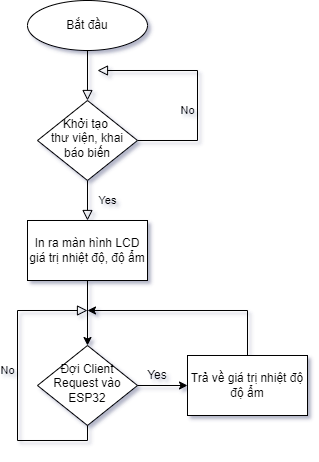

The diagram above was exported from draw.io. Its source (the exported page's mxGraphModel, read from the mxfile embedded in the PNG):
<mxGraphModel dx="1128" dy="630" grid="1" gridSize="10" guides="1" tooltips="1" connect="1" arrows="1" fold="1" page="1" pageScale="1" pageWidth="827" pageHeight="1169" math="0" shadow="0">
  <root>
    <mxCell id="WIyWlLk6GJQsqaUBKTNV-0" />
    <mxCell id="WIyWlLk6GJQsqaUBKTNV-1" parent="WIyWlLk6GJQsqaUBKTNV-0" />
    <mxCell id="WIyWlLk6GJQsqaUBKTNV-2" value="" style="rounded=0;html=1;jettySize=auto;orthogonalLoop=1;fontSize=11;endArrow=block;endFill=0;endSize=8;strokeWidth=1;shadow=0;labelBackgroundColor=none;edgeStyle=orthogonalEdgeStyle;" parent="WIyWlLk6GJQsqaUBKTNV-1" target="WIyWlLk6GJQsqaUBKTNV-6" edge="1">
      <mxGeometry relative="1" as="geometry">
        <mxPoint x="220" y="120" as="sourcePoint" />
      </mxGeometry>
    </mxCell>
    <mxCell id="WIyWlLk6GJQsqaUBKTNV-4" value="Yes" style="rounded=0;html=1;jettySize=auto;orthogonalLoop=1;fontSize=11;endArrow=block;endFill=0;endSize=8;strokeWidth=1;shadow=0;labelBackgroundColor=none;edgeStyle=orthogonalEdgeStyle;entryX=0.5;entryY=0;entryDx=0;entryDy=0;" parent="WIyWlLk6GJQsqaUBKTNV-1" source="WIyWlLk6GJQsqaUBKTNV-6" edge="1">
      <mxGeometry y="20" relative="1" as="geometry">
        <mxPoint as="offset" />
        <mxPoint x="220" y="290" as="targetPoint" />
        <Array as="points" />
      </mxGeometry>
    </mxCell>
    <mxCell id="WIyWlLk6GJQsqaUBKTNV-5" value="No" style="edgeStyle=orthogonalEdgeStyle;rounded=0;html=1;jettySize=auto;orthogonalLoop=1;fontSize=11;endArrow=block;endFill=0;endSize=8;strokeWidth=1;shadow=0;labelBackgroundColor=none;" parent="WIyWlLk6GJQsqaUBKTNV-1" source="WIyWlLk6GJQsqaUBKTNV-6" edge="1">
      <mxGeometry x="-0.2174" y="10" relative="1" as="geometry">
        <mxPoint as="offset" />
        <mxPoint x="230" y="140" as="targetPoint" />
        <Array as="points">
          <mxPoint x="330" y="210" />
          <mxPoint x="330" y="140" />
        </Array>
      </mxGeometry>
    </mxCell>
    <mxCell id="WIyWlLk6GJQsqaUBKTNV-6" value="Khởi tạo&amp;nbsp;&lt;br&gt;thư viện, khai báo biến" style="rhombus;whiteSpace=wrap;html=1;shadow=0;fontFamily=Helvetica;fontSize=12;align=center;strokeWidth=1;spacing=6;spacingTop=-4;" parent="WIyWlLk6GJQsqaUBKTNV-1" vertex="1">
      <mxGeometry x="170" y="170" width="100" height="80" as="geometry" />
    </mxCell>
    <mxCell id="WIyWlLk6GJQsqaUBKTNV-10" value="Đợi Client Request vào ESP32" style="rhombus;whiteSpace=wrap;html=1;shadow=0;fontFamily=Helvetica;fontSize=12;align=center;strokeWidth=1;spacing=6;spacingTop=-4;" parent="WIyWlLk6GJQsqaUBKTNV-1" vertex="1">
      <mxGeometry x="170" y="415" width="100" height="80" as="geometry" />
    </mxCell>
    <mxCell id="UBeU7I4NUUOhOKemIB6V-8" value="No" style="edgeStyle=orthogonalEdgeStyle;rounded=0;html=1;jettySize=auto;orthogonalLoop=1;fontSize=11;endArrow=block;endFill=0;endSize=8;strokeWidth=1;shadow=0;labelBackgroundColor=none;" parent="WIyWlLk6GJQsqaUBKTNV-1" source="WIyWlLk6GJQsqaUBKTNV-10" edge="1">
      <mxGeometry x="0.0877" y="10" relative="1" as="geometry">
        <mxPoint as="offset" />
        <mxPoint x="150" y="455" as="sourcePoint" />
        <mxPoint x="220" y="380" as="targetPoint" />
        <Array as="points">
          <mxPoint x="220" y="510" />
          <mxPoint x="150" y="510" />
          <mxPoint x="150" y="380" />
        </Array>
      </mxGeometry>
    </mxCell>
    <mxCell id="dBS1-IxDZQMd6eFrZW__-0" value="Trả về giá trị nhiệt độ độ ẩm" style="rounded=0;whiteSpace=wrap;html=1;" parent="WIyWlLk6GJQsqaUBKTNV-1" vertex="1">
      <mxGeometry x="320" y="425" width="120" height="60" as="geometry" />
    </mxCell>
    <mxCell id="dBS1-IxDZQMd6eFrZW__-1" value="In ra màn hình LCD giá trị nhiệt độ, độ ẩm" style="rounded=0;whiteSpace=wrap;html=1;" parent="WIyWlLk6GJQsqaUBKTNV-1" vertex="1">
      <mxGeometry x="160" y="290" width="120" height="60" as="geometry" />
    </mxCell>
    <mxCell id="dBS1-IxDZQMd6eFrZW__-5" value="" style="endArrow=classic;html=1;rounded=0;exitX=0.5;exitY=1;exitDx=0;exitDy=0;entryX=0.5;entryY=0;entryDx=0;entryDy=0;" parent="WIyWlLk6GJQsqaUBKTNV-1" source="dBS1-IxDZQMd6eFrZW__-1" target="WIyWlLk6GJQsqaUBKTNV-10" edge="1">
      <mxGeometry width="50" height="50" relative="1" as="geometry">
        <mxPoint x="280" y="490" as="sourcePoint" />
        <mxPoint x="330" y="440" as="targetPoint" />
      </mxGeometry>
    </mxCell>
    <mxCell id="dBS1-IxDZQMd6eFrZW__-6" value="" style="endArrow=classic;html=1;rounded=0;exitX=1;exitY=0.5;exitDx=0;exitDy=0;" parent="WIyWlLk6GJQsqaUBKTNV-1" source="WIyWlLk6GJQsqaUBKTNV-10" edge="1">
      <mxGeometry width="50" height="50" relative="1" as="geometry">
        <mxPoint x="350" y="455" as="sourcePoint" />
        <mxPoint x="320" y="455" as="targetPoint" />
      </mxGeometry>
    </mxCell>
    <mxCell id="dBS1-IxDZQMd6eFrZW__-7" value="Yes" style="text;html=1;strokeColor=none;fillColor=none;align=center;verticalAlign=middle;whiteSpace=wrap;rounded=0;" parent="WIyWlLk6GJQsqaUBKTNV-1" vertex="1">
      <mxGeometry x="260" y="430" width="60" height="30" as="geometry" />
    </mxCell>
    <mxCell id="dBS1-IxDZQMd6eFrZW__-9" value="" style="endArrow=classic;html=1;rounded=0;entryX=0.5;entryY=0;entryDx=0;entryDy=0;" parent="WIyWlLk6GJQsqaUBKTNV-1" edge="1">
      <mxGeometry width="50" height="50" relative="1" as="geometry">
        <mxPoint x="380" y="380" as="sourcePoint" />
        <mxPoint x="220" y="380" as="targetPoint" />
      </mxGeometry>
    </mxCell>
    <mxCell id="dBS1-IxDZQMd6eFrZW__-10" value="" style="endArrow=none;html=1;rounded=0;" parent="WIyWlLk6GJQsqaUBKTNV-1" edge="1">
      <mxGeometry width="50" height="50" relative="1" as="geometry">
        <mxPoint x="380" y="425" as="sourcePoint" />
        <mxPoint x="380" y="380" as="targetPoint" />
      </mxGeometry>
    </mxCell>
    <mxCell id="iX1iJ7dhC4yPsDlUYKVj-0" value="Bắt đầu" style="ellipse;whiteSpace=wrap;html=1;" vertex="1" parent="WIyWlLk6GJQsqaUBKTNV-1">
      <mxGeometry x="160" y="70" width="120" height="50" as="geometry" />
    </mxCell>
  </root>
</mxGraphModel>